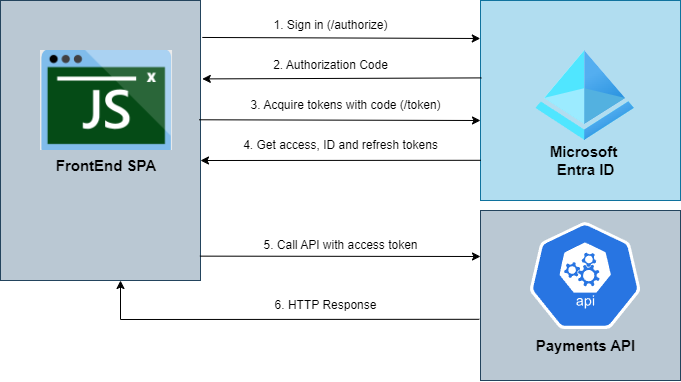

The diagram above was exported from draw.io. Its source (the exported page's mxGraphModel, read from the mxfile embedded in the PNG):
<mxGraphModel dx="1424" dy="754" grid="1" gridSize="10" guides="1" tooltips="1" connect="1" arrows="1" fold="1" page="1" pageScale="1" pageWidth="827" pageHeight="1169" math="0" shadow="0">
  <root>
    <mxCell id="0" />
    <mxCell id="1" parent="0" />
    <mxCell id="7YqI7vD_2m-IEPW8oXgB-8" value="" style="rounded=0;whiteSpace=wrap;html=1;fillColor=#bac8d3;strokeColor=#23445d;" vertex="1" parent="1">
      <mxGeometry x="480" y="370" width="200" height="170" as="geometry" />
    </mxCell>
    <mxCell id="7YqI7vD_2m-IEPW8oXgB-6" value="" style="rounded=0;whiteSpace=wrap;html=1;fillColor=#b1ddf0;strokeColor=#10739e;" vertex="1" parent="1">
      <mxGeometry x="480" y="160" width="200" height="200" as="geometry" />
    </mxCell>
    <mxCell id="7YqI7vD_2m-IEPW8oXgB-1" value="" style="rounded=0;whiteSpace=wrap;html=1;fillColor=#bac8d3;strokeColor=#23445d;" vertex="1" parent="1">
      <mxGeometry y="160" width="200" height="280" as="geometry" />
    </mxCell>
    <mxCell id="7YqI7vD_2m-IEPW8oXgB-4" value="FrontEnd SPA" style="shape=image;verticalLabelPosition=bottom;labelBackgroundColor=none;verticalAlign=top;aspect=fixed;imageAspect=0;image=data:image/png,(base64 omitted: 6236 chars);fontStyle=1;fontSize=15;" vertex="1" parent="1">
      <mxGeometry x="40.000000000000014" y="210" width="132.04" height="100" as="geometry" />
    </mxCell>
    <mxCell id="7YqI7vD_2m-IEPW8oXgB-5" value="" style="image;aspect=fixed;html=1;points=[];align=center;fontSize=12;image=img/lib/azure2/identity/Azure_Active_Directory.svg;" vertex="1" parent="1">
      <mxGeometry x="535.39" y="210" width="98.44" height="90" as="geometry" />
    </mxCell>
    <mxCell id="7YqI7vD_2m-IEPW8oXgB-7" value="&lt;b&gt;&lt;font style=&quot;font-size: 15px;&quot;&gt;Payments API&lt;/font&gt;&lt;/b&gt;" style="sketch=0;html=1;dashed=0;whitespace=wrap;fillColor=#2875E2;strokeColor=#ffffff;points=[[0.005,0.63,0],[0.1,0.2,0],[0.9,0.2,0],[0.5,0,0],[0.995,0.63,0],[0.72,0.99,0],[0.5,1,0],[0.28,0.99,0]];verticalLabelPosition=bottom;align=center;verticalAlign=top;shape=mxgraph.kubernetes.icon;prIcon=api" vertex="1" parent="1">
      <mxGeometry x="529.22" y="380" width="110.78" height="110" as="geometry" />
    </mxCell>
    <mxCell id="7YqI7vD_2m-IEPW8oXgB-10" value="&lt;b style=&quot;font-size: 15px;&quot;&gt;Microsoft&amp;nbsp;&lt;br&gt;Entra ID&lt;/b&gt;" style="text;html=1;align=center;verticalAlign=middle;resizable=0;points=[];autosize=1;strokeColor=none;fillColor=none;" vertex="1" parent="1">
      <mxGeometry x="534.61" y="295" width="100" height="50" as="geometry" />
    </mxCell>
    <mxCell id="7YqI7vD_2m-IEPW8oXgB-11" value="" style="endArrow=classic;html=1;rounded=0;exitX=1.009;exitY=0.132;exitDx=0;exitDy=0;exitPerimeter=0;entryX=-0.001;entryY=0.19;entryDx=0;entryDy=0;entryPerimeter=0;" edge="1" parent="1" source="7YqI7vD_2m-IEPW8oXgB-1" target="7YqI7vD_2m-IEPW8oXgB-6">
      <mxGeometry width="50" height="50" relative="1" as="geometry">
        <mxPoint x="340" y="240" as="sourcePoint" />
        <mxPoint x="390" y="190" as="targetPoint" />
      </mxGeometry>
    </mxCell>
    <mxCell id="7YqI7vD_2m-IEPW8oXgB-13" value="" style="endArrow=classic;html=1;rounded=0;exitX=0.004;exitY=0.387;exitDx=0;exitDy=0;exitPerimeter=0;entryX=1.009;entryY=0.28;entryDx=0;entryDy=0;entryPerimeter=0;" edge="1" parent="1" source="7YqI7vD_2m-IEPW8oXgB-6" target="7YqI7vD_2m-IEPW8oXgB-1">
      <mxGeometry width="50" height="50" relative="1" as="geometry">
        <mxPoint x="330" y="290" as="sourcePoint" />
        <mxPoint x="280" y="238" as="targetPoint" />
      </mxGeometry>
    </mxCell>
    <mxCell id="7YqI7vD_2m-IEPW8oXgB-14" value="" style="endArrow=classic;html=1;rounded=0;exitX=0.994;exitY=0.426;exitDx=0;exitDy=0;exitPerimeter=0;" edge="1" parent="1" source="7YqI7vD_2m-IEPW8oXgB-1">
      <mxGeometry width="50" height="50" relative="1" as="geometry">
        <mxPoint x="320" y="380" as="sourcePoint" />
        <mxPoint x="480" y="280" as="targetPoint" />
      </mxGeometry>
    </mxCell>
    <mxCell id="7YqI7vD_2m-IEPW8oXgB-15" value="" style="endArrow=classic;html=1;rounded=0;exitX=0.001;exitY=0.799;exitDx=0;exitDy=0;exitPerimeter=0;" edge="1" parent="1" source="7YqI7vD_2m-IEPW8oXgB-6">
      <mxGeometry width="50" height="50" relative="1" as="geometry">
        <mxPoint x="340" y="390" as="sourcePoint" />
        <mxPoint x="200" y="320" as="targetPoint" />
      </mxGeometry>
    </mxCell>
    <mxCell id="7YqI7vD_2m-IEPW8oXgB-16" value="" style="endArrow=classic;html=1;rounded=0;exitX=0.997;exitY=0.913;exitDx=0;exitDy=0;exitPerimeter=0;" edge="1" parent="1" source="7YqI7vD_2m-IEPW8oXgB-1">
      <mxGeometry width="50" height="50" relative="1" as="geometry">
        <mxPoint x="300" y="470" as="sourcePoint" />
        <mxPoint x="480" y="416" as="targetPoint" />
      </mxGeometry>
    </mxCell>
    <mxCell id="7YqI7vD_2m-IEPW8oXgB-17" value="" style="endArrow=classic;html=1;rounded=0;exitX=-0.006;exitY=0.64;exitDx=0;exitDy=0;exitPerimeter=0;" edge="1" parent="1" source="7YqI7vD_2m-IEPW8oXgB-8">
      <mxGeometry width="50" height="50" relative="1" as="geometry">
        <mxPoint x="240" y="620" as="sourcePoint" />
        <mxPoint x="120" y="440" as="targetPoint" />
        <Array as="points">
          <mxPoint x="120" y="479" />
        </Array>
      </mxGeometry>
    </mxCell>
    <mxCell id="7YqI7vD_2m-IEPW8oXgB-18" value="1. Sign in (/authorize)" style="text;html=1;align=center;verticalAlign=middle;resizable=0;points=[];autosize=1;strokeColor=none;fillColor=none;" vertex="1" parent="1">
      <mxGeometry x="260" y="170" width="140" height="30" as="geometry" />
    </mxCell>
    <mxCell id="7YqI7vD_2m-IEPW8oXgB-19" value="2. Authorization Code" style="text;html=1;align=center;verticalAlign=middle;resizable=0;points=[];autosize=1;strokeColor=none;fillColor=none;" vertex="1" parent="1">
      <mxGeometry x="260" y="210" width="140" height="30" as="geometry" />
    </mxCell>
    <mxCell id="7YqI7vD_2m-IEPW8oXgB-20" value="3. Acquire tokens with code (/token)" style="text;html=1;align=center;verticalAlign=middle;resizable=0;points=[];autosize=1;strokeColor=none;fillColor=none;" vertex="1" parent="1">
      <mxGeometry x="240" y="250" width="210" height="30" as="geometry" />
    </mxCell>
    <mxCell id="7YqI7vD_2m-IEPW8oXgB-21" value="4. Get access, ID and refresh tokens" style="text;html=1;align=center;verticalAlign=middle;resizable=0;points=[];autosize=1;strokeColor=none;fillColor=none;" vertex="1" parent="1">
      <mxGeometry x="230" y="290" width="220" height="30" as="geometry" />
    </mxCell>
    <mxCell id="7YqI7vD_2m-IEPW8oXgB-22" value="5. Call API with access token" style="text;html=1;align=center;verticalAlign=middle;resizable=0;points=[];autosize=1;strokeColor=none;fillColor=none;" vertex="1" parent="1">
      <mxGeometry x="250" y="390" width="180" height="30" as="geometry" />
    </mxCell>
    <mxCell id="7YqI7vD_2m-IEPW8oXgB-23" value="6. HTTP Response" style="text;html=1;align=center;verticalAlign=middle;resizable=0;points=[];autosize=1;strokeColor=none;fillColor=none;" vertex="1" parent="1">
      <mxGeometry x="260" y="450" width="130" height="30" as="geometry" />
    </mxCell>
  </root>
</mxGraphModel>